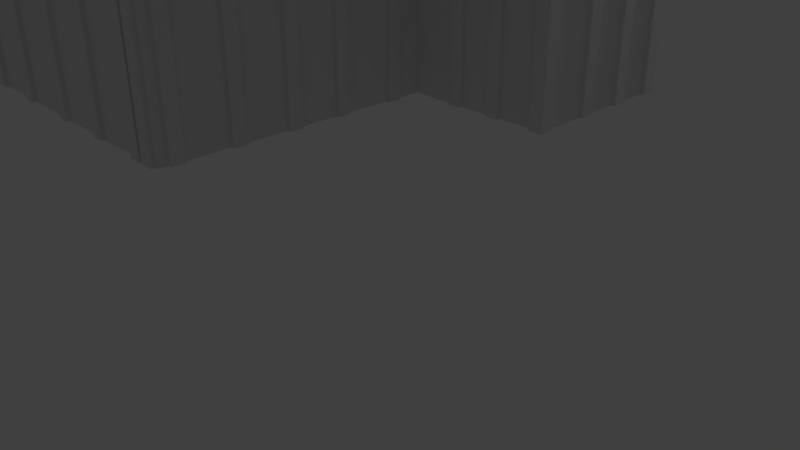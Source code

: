 # Source: Objeto_Arquitet_nico.blend  (saved by Blender 2.79.0; exported with 4.5.12 LTS)
import bpy
from mathutils import Matrix  # noqa: F401  (used for matrix-valued properties, if any)

bpy.ops.wm.read_factory_settings(use_empty=True)
scene = bpy.context.scene
scene.name = 'Scene'

# ---- collections
col_collection_1 = bpy.data.collections.new('Collection 1'); scene.collection.children.link(col_collection_1)

# ---- world
world_world = bpy.data.worlds.new('World'); scene.world = world_world
world_world.color = (0.05088, 0.05088, 0.05088)
world_world.use_sun_shadow = False
world_world.sun_shadow_jitter_overblur = 0.0
world_world.cycles.sampling_method = 'MANUAL'

# ---- cameras
cam_camera = bpy.data.cameras.new('Camera')
cam_camera.clip_end = 100.0
cam_camera.lens = 35.0
cam_camera.sensor_width = 32.0
cam_camera.sensor_height = 18.0
cam_camera.ortho_scale = 7.314
cam_camera.dof.focus_distance = 0.0
cam_camera.dof.aperture_fstop = 128.0

# ---- lights
light_lamp = bpy.data.lights.new('Lamp', 'POINT')
light_lamp.transmission_factor = 0.0
light_lamp.cutoff_distance = 30.0
light_lamp.energy = 100.0
light_lamp.shadow_buffer_clip_start = 1.001
light_lamp.shadow_soft_size = 0.1
light_lamp.shadow_maximum_resolution = 0.006
light_lamp.use_absolute_resolution = True

# ---- meshes
me_plano_003 = bpy.data.meshes.new('Plano.003')
me_plano_003.from_pydata([(-0.4361, 0.004218, -1.884e-05), (-0.4361, 0.054, -1.883e-05), (-0.05698, 0.004725, -4.005e-05), (-0.05695, 0.004218, -1.884e-05), (-0.05695, 0.054, -1.884e-05), (-0.08052, 0.2008, -4.005e-05), (-0.08052, 0.2008, -4.005e-05), (-0.4125, 0.2007, -1.884e-05), (-0.4124, 0.2008, -4.005e-05), (-0.4124, 0.2972, -1.884e-05), (-0.08056, 0.2972, -1.884e-05), (-0.06709, 0.1028, -4.005e-05), (-0.4259, 0.1028, -4.005e-05), (-0.07997, 0.1518, -4.005e-05), (-0.4125, 0.2007, -1.884e-05), (-0.4125, 0.1518, -2.944e-05), (-0.08056, 0.2972, -1.884e-05), (-0.4124, 0.2972, -1.884e-05), (-0.4124, 0.2972, -0.000105), (-0.08056, 0.2972, -0.000105), (-0.4125, 0.2007, -0.000105), (-0.08052, 0.2008, -0.0001262), (-0.1361, 0.2505, 0.15), (-0.08052, 0.2008, 0.15), (-0.0805, 0.2008, 0.15), (-0.1361, 0.2008, 0.15), (-0.1361, 0.2008, 0.3), (-0.3568, 0.2503, 0.15), (-0.0805, 0.2008, 0.3), (-0.0805, 0.2505, 0.3), (-0.4124, 0.2008, 0.15), (-0.4125, 0.2007, 0.1499), (-0.08056, 0.2972, 0.1499), (-0.4124, 0.2972, 0.1499), (-0.4124, 0.2007, 0.15), (-0.3568, 0.2007, 0.15), (-0.4124, 0.2503, 0.15), (-0.0805, 0.2505, 0.15), (-0.3568, 0.2503, 0.3), (-0.4124, 0.2007, 0.3), (-0.4124, 0.2503, 0.3), (-0.1361, 0.2505, 0.3), (-0.4361, 0.00422, 0.02998), (-0.3804, 0.00422, 0.02998), (-0.4361, 0.05389, 0.02998), (-0.3804, 0.05389, 0.02998), (-0.1126, 0.00422, 0.02998), (-0.05695, 0.00422, 0.02998), (-0.1126, 0.05389, 0.02998), (-0.05695, 0.05389, 0.02998), (-0.3568, 0.2007, 0.3), (-0.3804, 0.00422, 0.15), (-0.3804, 0.05389, 0.15), (-0.4361, 0.00422, 0.15), (-0.4361, 0.05389, 0.15), (-0.1126, 0.00422, 0.15), (-0.05695, 0.00422, 0.15), (-0.1126, 0.05389, 0.15), (-0.05695, 0.05389, 0.15), (-0.4125, 0.2008, 0.12), (-0.4125, 0.1519, 0.12), (-0.07995, 0.1519, 0.12), (-0.08049, 0.2009, 0.1199), (-0.06709, 0.1028, -4.005e-05), (-0.07997, 0.1518, -4.005e-05), (-0.4125, 0.1518, -2.944e-05), (-0.4259, 0.1028, -4.005e-05), (-0.06709, 0.1027, 0.08996), (-0.07997, 0.1518, 0.08996), (-0.4125, 0.1517, 0.08997), (-0.4259, 0.1027, 0.08996), (-0.4361, 0.05403, 0.05998), (-0.4259, 0.1028, 0.05996), (-0.06709, 0.1028, 0.05996), (-0.05695, 0.05403, 0.05998), (-0.4361, 0.054, 0.02998), (-0.4361, 0.004218, 0.02998), (-0.05695, 0.004218, 0.02998), (-0.05695, 0.054, 0.02998)], [(8, 15)], [(4, 3, 2), (52, 51, 53, 54), (6, 10, 16), (5, 6, 21), (9, 8, 17), (8, 7, 14), (10, 9, 17, 16), (19, 18, 33, 32), (12, 15, 65, 66), (17, 8, 18), (6, 16, 19), (16, 17, 18, 19), (8, 14, 20), (37, 22, 25, 24), (25, 22, 41, 26), (30, 31, 23, 32, 33), (21, 6, 23), (18, 8, 30, 33), (6, 19, 32, 23), (8, 20, 31, 30), (5, 21, 23), (24, 25, 26, 28), (34, 36, 40, 39), (27, 35, 50, 38), (27, 36, 34, 35), (38, 50, 39, 40), (37, 24, 28, 29), (22, 37, 29, 41), (29, 28, 26, 41), (35, 34, 39, 50), (36, 27, 38, 40), (45, 44, 42, 43), (49, 48, 46, 47), (20, 5, 23, 31), (14, 21, 5, 20), (7, 5, 21, 14), (7, 21, 62, 59), (1, 12, 72, 71), (0, 1, 75, 76), (58, 56, 55, 57), (44, 45, 52, 54), (43, 42, 53, 51), (48, 49, 58, 57), (47, 46, 55, 56), (42, 44, 54, 53), (45, 43, 51, 52), (49, 47, 56, 58), (46, 48, 57, 55), (62, 61, 60, 59), (15, 7, 59, 60), (21, 13, 61, 62), (13, 15, 60, 61), (63, 66, 70, 67), (11, 12, 66, 63), (13, 11, 63, 64), (15, 13, 64, 65), (68, 67, 70, 69), (64, 63, 67, 68), (65, 64, 68, 69), (66, 65, 69, 70), (73, 74, 71, 72), (11, 4, 74, 73), (12, 11, 73, 72), (4, 1, 71, 74), (78, 77, 76, 75), (4, 3, 77, 78), (1, 4, 78, 75), (3, 0, 76, 77)])
me_plano_003.use_remesh_preserve_volume = False
me_plano_003.use_remesh_preserve_attributes = False
me_plano_003.use_mirror_vertex_groups = False
me_plano_003.update()
me_plano_001 = bpy.data.meshes.new('Plano.001')
me_plano_001.from_pydata([(-0.4361, 0.004218, -1.884e-05), (-0.4361, 0.054, -1.883e-05), (-0.05698, 0.004725, -4.005e-05), (-0.05695, 0.004218, -1.884e-05), (-0.05695, 0.054, -1.884e-05), (-0.08052, 0.2008, -4.005e-05), (-0.08052, 0.2008, -4.005e-05), (-0.4125, 0.2007, -1.884e-05), (-0.4124, 0.2008, -4.005e-05), (-0.4124, 0.2972, -1.884e-05), (-0.08056, 0.2972, -1.884e-05), (-0.06709, 0.1028, -4.005e-05), (-0.4259, 0.1028, -4.005e-05), (-0.07997, 0.1518, -4.005e-05), (-0.4125, 0.2007, -1.884e-05), (-0.4125, 0.1518, -2.944e-05), (-0.08056, 0.2972, -1.884e-05), (-0.4124, 0.2972, -1.884e-05), (-0.4124, 0.2972, -0.000105), (-0.08056, 0.2972, -0.000105), (-0.4125, 0.2007, -0.000105), (-0.08052, 0.2008, -0.0001262), (-0.1361, 0.2505, 0.15), (-0.08052, 0.2008, 0.15), (-0.0805, 0.2008, 0.15), (-0.1361, 0.2008, 0.15), (-0.1361, 0.2008, 0.3), (-0.3568, 0.2503, 0.15), (-0.0805, 0.2008, 0.3), (-0.0805, 0.2505, 0.3), (-0.4124, 0.2008, 0.15), (-0.4125, 0.2007, 0.1499), (-0.08056, 0.2972, 0.1499), (-0.4124, 0.2972, 0.1499), (-0.4124, 0.2007, 0.15), (-0.3568, 0.2007, 0.15), (-0.4124, 0.2503, 0.15), (-0.0805, 0.2505, 0.15), (-0.3568, 0.2503, 0.3), (-0.4124, 0.2007, 0.3), (-0.4124, 0.2503, 0.3), (-0.1361, 0.2505, 0.3), (-0.4361, 0.00422, 0.02998), (-0.3804, 0.00422, 0.02998), (-0.4361, 0.05389, 0.02998), (-0.3804, 0.05389, 0.02998), (-0.1126, 0.00422, 0.02998), (-0.05695, 0.00422, 0.02998), (-0.1126, 0.05389, 0.02998), (-0.05695, 0.05389, 0.02998), (-0.3568, 0.2007, 0.3), (-0.3804, 0.00422, 0.15), (-0.3804, 0.05389, 0.15), (-0.4361, 0.00422, 0.15), (-0.4361, 0.05389, 0.15), (-0.1126, 0.00422, 0.15), (-0.05695, 0.00422, 0.15), (-0.1126, 0.05389, 0.15), (-0.05695, 0.05389, 0.15), (-0.4125, 0.2008, 0.12), (-0.4125, 0.1519, 0.12), (-0.07995, 0.1519, 0.12), (-0.08049, 0.2009, 0.1199), (-0.06709, 0.1028, -4.005e-05), (-0.07997, 0.1518, -4.005e-05), (-0.4125, 0.1518, -2.944e-05), (-0.4259, 0.1028, -4.005e-05), (-0.06709, 0.1027, 0.08996), (-0.07997, 0.1518, 0.08996), (-0.4125, 0.1517, 0.08997), (-0.4259, 0.1027, 0.08996), (-0.4361, 0.05403, 0.05998), (-0.4259, 0.1028, 0.05996), (-0.06709, 0.1028, 0.05996), (-0.05695, 0.05403, 0.05998), (-0.4361, 0.054, 0.02998), (-0.4361, 0.004218, 0.02998), (-0.05695, 0.004218, 0.02998), (-0.05695, 0.054, 0.02998)], [(8, 15)], [(4, 3, 2), (52, 51, 53, 54), (6, 10, 16), (5, 6, 21), (9, 8, 17), (8, 7, 14), (10, 9, 17, 16), (19, 18, 33, 32), (12, 15, 65, 66), (17, 8, 18), (6, 16, 19), (16, 17, 18, 19), (8, 14, 20), (37, 22, 25, 24), (25, 22, 41, 26), (30, 31, 23, 32, 33), (21, 6, 23), (18, 8, 30, 33), (6, 19, 32, 23), (8, 20, 31, 30), (5, 21, 23), (24, 25, 26, 28), (34, 36, 40, 39), (27, 35, 50, 38), (27, 36, 34, 35), (38, 50, 39, 40), (37, 24, 28, 29), (22, 37, 29, 41), (29, 28, 26, 41), (35, 34, 39, 50), (36, 27, 38, 40), (45, 44, 42, 43), (49, 48, 46, 47), (20, 5, 23, 31), (14, 21, 5, 20), (7, 5, 21, 14), (7, 21, 62, 59), (1, 12, 72, 71), (0, 1, 75, 76), (58, 56, 55, 57), (44, 45, 52, 54), (43, 42, 53, 51), (48, 49, 58, 57), (47, 46, 55, 56), (42, 44, 54, 53), (45, 43, 51, 52), (49, 47, 56, 58), (46, 48, 57, 55), (62, 61, 60, 59), (15, 7, 59, 60), (21, 13, 61, 62), (13, 15, 60, 61), (63, 66, 70, 67), (11, 12, 66, 63), (13, 11, 63, 64), (15, 13, 64, 65), (68, 67, 70, 69), (64, 63, 67, 68), (65, 64, 68, 69), (66, 65, 69, 70), (73, 74, 71, 72), (11, 4, 74, 73), (12, 11, 73, 72), (4, 1, 71, 74), (78, 77, 76, 75), (4, 3, 77, 78), (1, 4, 78, 75), (3, 0, 76, 77)])
me_plano_001.use_remesh_preserve_volume = False
me_plano_001.use_remesh_preserve_attributes = False
me_plano_001.use_mirror_vertex_groups = False
me_plano_001.update()
me_plano_002 = bpy.data.meshes.new('Plano.002')
me_plano_002.from_pydata([(-1.705, -0.2496, 0.0), (2.021, -0.2496, 0.0), (-1.731, 0.7522, 4.37e-09), (2.104, 0.7521, 0.0), (-1.731, 0.6661, 4.37e-09), (2.104, 0.666, 0.0), (-1.648, 0.7522, -2.916e-09), (-1.705, 0.6661, 0.0), (2.021, 0.6661, 0.0), (-1.648, 0.7187, -2.917e-09), (2.021, -0.2496, 0.0), (2.021, 0.7186, 0.0), (2.021, 0.7521, 0.0), (-1.35, 0.7186, 0.0), (-1.422, 0.7186, 0.0), (-1.422, 0.7474, 0.0), (-1.35, 0.7474, 0.0), (-1.051, 0.7186, 0.0), (-1.122, 0.7186, 0.0), (-1.122, 0.7475, 0.0), (-1.051, 0.7475, 0.0), (-0.7542, 0.7186, 0.0), (-0.8254, 0.7186, 0.0), (-0.8254, 0.7475, 0.0), (-0.7537, 0.7475, 0.0), (-0.508, 0.7186, 0.0), (-0.5792, 0.7186, 0.0), (-0.5792, 0.7474, 0.0), (-0.5075, 0.7474, 0.0), (-0.2086, 0.7186, 0.0), (-0.2798, 0.7186, 0.0), (-0.2798, 0.7475, 0.0), (-0.2081, 0.7475, 0.0), (0.08828, 0.7186, 0.0), (0.01708, 0.7186, 0.0), (0.01706, 0.7475, 0.0), (0.08874, 0.7475, 0.0), (0.355, 0.7188, 0.0), (0.2838, 0.7188, 0.0), (0.3555, 0.7477, 0.0), (0.2838, 0.7477, 0.0), (0.6544, 0.7189, 0.0), (0.5832, 0.7189, 0.0), (0.5832, 0.7477, 0.0), (0.6549, 0.7477, 0.0), (0.9512, 0.7189, 0.0), (0.88, 0.7189, 0.0), (0.88, 0.7477, 0.0), (0.9517, 0.7477, 0.0), (1.197, 0.7188, 0.0), (1.126, 0.7188, 0.0), (1.126, 0.7477, 0.0), (1.198, 0.7477, 0.0), (1.497, 0.7189, 0.0), (1.426, 0.7189, 0.0), (1.426, 0.7477, 0.0), (1.497, 0.7477, 0.0), (1.794, 0.7189, 0.0), (1.723, 0.7189, 0.0), (1.723, 0.7477, 0.0), (1.794, 0.7477, 0.0), (-1.422, 0.7186, 0.0), (-1.705, 0.6661, 0.0), (-1.648, 0.7187, -2.917e-09), (-1.648, 0.7522, -2.916e-09), (-1.731, 0.6661, 4.37e-09), (-1.731, 0.7522, 4.37e-09), (-1.705, 0.6661, 0.0), (-1.705, -0.2496, 0.0), (2.104, 0.666, 0.0), (2.104, 0.7521, 0.0), (-1.648, 0.7522, -2.916e-09), (-1.731, 0.7522, 4.37e-09), (-1.731, 0.6661, 4.37e-09), (2.021, 0.6661, 0.0), (-1.648, 0.7187, -2.917e-09), (2.021, -0.2496, 0.0), (-1.422, 0.7186, 0.0), (2.021, 0.7521, 0.0), (2.021, 0.7186, 0.0), (2.021, -0.2496, 0.0), (-1.122, 0.7186, 0.0), (-1.35, 0.7186, 0.0), (-1.422, 0.7474, 0.0), (-1.35, 0.7474, 0.0), (-0.5075, 0.7474, 0.0), (-0.5792, 0.7474, 0.0), (-0.7542, 0.7186, 0.0), (-0.7537, 0.7475, 0.0), (-1.051, 0.7475, 0.0), (-1.122, 0.7475, 0.0), (-1.051, 0.7186, 0.0), (-0.8254, 0.7475, 0.0), (-0.8254, 0.7186, 0.0), (-0.5792, 0.7186, 0.0), (-0.508, 0.7186, 0.0), (0.08828, 0.7186, 0.0), (0.08874, 0.7475, 0.0), (1.198, 0.7477, 0.0), (1.126, 0.7477, 0.0), (-0.2798, 0.7186, 0.0), (-0.2081, 0.7475, 0.0), (-0.2798, 0.7475, 0.0), (-0.2086, 0.7186, 0.0), (0.01706, 0.7475, 0.0), (0.01708, 0.7186, 0.0), (0.3555, 0.7477, 0.0), (0.2838, 0.7477, 0.0), (0.2838, 0.7188, 0.0), (0.355, 0.7188, 0.0), (0.5832, 0.7189, 0.0), (0.9512, 0.7189, 0.0), (0.9517, 0.7477, 0.0), (0.6549, 0.7477, 0.0), (0.5832, 0.7477, 0.0), (0.6544, 0.7189, 0.0), (0.88, 0.7477, 0.0), (0.88, 0.7189, 0.0), (1.126, 0.7188, 0.0), (1.197, 0.7188, 0.0), (1.794, 0.7189, 0.0), (1.794, 0.7477, 0.0), (1.426, 0.7189, 0.0), (1.497, 0.7477, 0.0), (1.426, 0.7477, 0.0), (1.497, 0.7189, 0.0), (1.723, 0.7477, 0.0), (1.723, 0.7189, 0.0), (-1.705, 0.6661, 0.0), (-1.705, -0.2496, 0.0), (2.104, 0.666, 0.0), (2.104, 0.7521, 0.0), (-1.648, 0.7522, -2.916e-09), (-1.731, 0.7522, 4.37e-09), (-1.731, 0.6661, 4.37e-09), (2.021, 0.6661, 0.0), (-1.648, 0.7187, -2.917e-09), (2.021, -0.2496, 0.0), (-1.422, 0.7186, 0.0), (2.021, 0.7521, 0.0), (2.021, 0.7186, 0.0), (2.021, -0.2496, 0.0), (-1.122, 0.7186, 0.0), (-1.35, 0.7186, 0.0), (-1.422, 0.7474, 0.0), (-1.35, 0.7474, 0.0), (-0.5075, 0.7474, 0.0), (-0.5792, 0.7474, 0.0), (-0.7542, 0.7186, 0.0), (-0.7537, 0.7475, 0.0), (-1.051, 0.7475, 0.0), (-1.122, 0.7475, 0.0), (-1.051, 0.7186, 0.0), (-0.8254, 0.7475, 0.0), (-0.8254, 0.7186, 0.0), (-0.5792, 0.7186, 0.0), (-0.508, 0.7186, 0.0), (0.08828, 0.7186, 0.0), (0.08874, 0.7475, 0.0), (1.198, 0.7477, 0.0), (1.126, 0.7477, 0.0), (-0.2798, 0.7186, 0.0), (-0.2081, 0.7475, 0.0), (-0.2798, 0.7475, 0.0), (-0.2086, 0.7186, 0.0), (0.01706, 0.7475, 0.0), (0.01708, 0.7186, 0.0), (0.3555, 0.7477, 0.0), (0.2838, 0.7477, 0.0), (0.2838, 0.7188, 0.0), (0.355, 0.7188, 0.0), (0.5832, 0.7189, 0.0), (0.9512, 0.7189, 0.0), (0.9517, 0.7477, 0.0), (0.6549, 0.7477, 0.0), (0.5832, 0.7477, 0.0), (0.6544, 0.7189, 0.0), (0.88, 0.7477, 0.0), (0.88, 0.7189, 0.0), (1.126, 0.7188, 0.0), (1.197, 0.7188, 0.0), (1.794, 0.7189, 0.0), (1.794, 0.7477, 0.0), (1.426, 0.7189, 0.0), (1.497, 0.7477, 0.0), (1.426, 0.7477, 0.0), (1.497, 0.7189, 0.0), (1.723, 0.7477, 0.0), (1.723, 0.7189, 0.0), (-1.705, 0.6661, 1.5), (-1.705, -0.2496, 1.5), (2.104, 0.666, 1.5), (2.104, 0.7521, 1.5), (-1.648, 0.7522, 1.5), (-1.731, 0.7522, 1.5), (-1.731, 0.6661, 1.5), (2.021, 0.6661, 1.5), (-1.648, 0.7187, 1.5), (2.021, -0.2496, 1.5), (-1.422, 0.7186, 1.5), (2.021, 0.7521, 1.5), (2.021, 0.7186, 1.5), (2.021, -0.2496, 1.5), (-1.122, 0.7186, 1.5), (-1.35, 0.7186, 1.5), (-1.422, 0.7474, 1.5), (-1.35, 0.7474, 1.5), (-0.5075, 0.7474, 1.5), (-0.5792, 0.7474, 1.5), (-0.7542, 0.7186, 1.5), (-0.7537, 0.7475, 1.5), (-1.051, 0.7475, 1.5), (-1.122, 0.7475, 1.5), (-1.051, 0.7186, 1.5), (-0.8254, 0.7475, 1.5), (-0.8254, 0.7186, 1.5), (-0.5792, 0.7186, 1.5), (-0.508, 0.7186, 1.5), (0.08828, 0.7186, 1.5), (0.08874, 0.7475, 1.5), (1.198, 0.7477, 1.5), (1.126, 0.7477, 1.5), (-0.2798, 0.7186, 1.5), (-0.2081, 0.7475, 1.5), (-0.2798, 0.7475, 1.5), (-0.2086, 0.7186, 1.5), (0.01706, 0.7475, 1.5), (0.01708, 0.7186, 1.5), (0.3555, 0.7477, 1.5), (0.2838, 0.7477, 1.5), (0.2838, 0.7188, 1.5), (0.355, 0.7188, 1.5), (0.5832, 0.7189, 1.5), (0.9512, 0.7189, 1.5), (0.9517, 0.7477, 1.5), (0.6549, 0.7477, 1.5), (0.5832, 0.7477, 1.5), (0.6544, 0.7189, 1.5), (0.88, 0.7477, 1.5), (0.88, 0.7189, 1.5), (1.126, 0.7188, 1.5), (1.197, 0.7188, 1.5), (1.794, 0.7189, 1.5), (1.794, 0.7477, 1.5), (1.426, 0.7189, 1.5), (1.497, 0.7477, 1.5), (1.426, 0.7477, 1.5), (1.497, 0.7189, 1.5), (1.723, 0.7477, 1.5), (1.723, 0.7189, 1.5)], [(4, 62), (65, 7), (63, 64), (66, 65), (61, 9), (64, 66)], [(7, 0, 10, 1, 8, 5, 3, 12, 11, 57, 60, 59, 58, 53, 56, 55, 54, 49, 52, 51, 50, 45, 48, 47, 46, 41, 44, 43, 42, 37, 39, 40, 38, 33, 36, 35, 34, 29, 32, 31, 30, 25, 28, 27, 26, 21, 24, 23, 22, 17, 20, 19, 18, 13, 16, 15, 14, 9, 6, 2, 4), (108, 107, 168, 169), (55, 56, 123, 124), (36, 33, 96, 97), (0, 7, 67, 68), (54, 55, 124, 122), (51, 52, 98, 99), (3, 5, 69, 70), (56, 53, 125, 123), (17, 22, 93, 91), (2, 6, 71, 72), (58, 59, 126, 127), (25, 30, 100, 95), (4, 2, 72, 73), (59, 60, 121, 126), (31, 32, 101, 102), (5, 8, 74, 69), (45, 50, 118, 111), (30, 31, 102, 100), (6, 9, 75, 71), (53, 58, 127, 125), (32, 29, 103, 101), (7, 4, 73, 67), (33, 38, 108, 96), (34, 35, 104, 105), (8, 1, 76, 74), (57, 11, 79, 120), (35, 36, 97, 104), (9, 14, 77, 75), (40, 39, 106, 107), (11, 12, 78, 79), (21, 26, 94, 87), (12, 3, 70, 78), (29, 34, 105, 103), (10, 0, 68, 80), (38, 40, 107, 108), (1, 10, 80, 76), (39, 37, 109, 106), (13, 18, 81, 82), (37, 42, 110, 109), (14, 15, 83, 77), (48, 45, 111, 112), (15, 16, 84, 83), (43, 44, 113, 114), (16, 13, 82, 84), (42, 43, 114, 110), (27, 28, 85, 86), (44, 41, 115, 113), (24, 21, 87, 88), (46, 47, 116, 117), (19, 20, 89, 90), (47, 48, 112, 116), (18, 19, 90, 81), (50, 51, 99, 118), (20, 17, 91, 89), (52, 49, 119, 98), (22, 23, 92, 93), (60, 57, 120, 121), (23, 24, 88, 92), (41, 46, 117, 115), (26, 27, 86, 94), (49, 54, 122, 119), (28, 25, 95, 85), (179, 160, 221, 240), (76, 80, 141, 137), (106, 109, 170, 167), (82, 81, 142, 143), (109, 110, 171, 170), (77, 83, 144, 138), (112, 111, 172, 173), (83, 84, 145, 144), (114, 113, 174, 175), (84, 82, 143, 145), (110, 114, 175, 171), (86, 85, 146, 147), (113, 115, 176, 174), (88, 87, 148, 149), (117, 116, 177, 178), (90, 89, 150, 151), (116, 112, 173, 177), (81, 90, 151, 142), (118, 99, 160, 179), (89, 91, 152, 150), (98, 119, 180, 159), (93, 92, 153, 154), (121, 120, 181, 182), (92, 88, 149, 153), (115, 117, 178, 176), (94, 86, 147, 155), (119, 122, 183, 180), (85, 95, 156, 146), (124, 123, 184, 185), (97, 96, 157, 158), (68, 67, 128, 129), (122, 124, 185, 183), (99, 98, 159, 160), (70, 69, 130, 131), (123, 125, 186, 184), (91, 93, 154, 152), (72, 71, 132, 133), (127, 126, 187, 188), (95, 100, 161, 156), (73, 72, 133, 134), (126, 121, 182, 187), (102, 101, 162, 163), (69, 74, 135, 130), (111, 118, 179, 172), (100, 102, 163, 161), (71, 75, 136, 132), (125, 127, 188, 186), (101, 103, 164, 162), (67, 73, 134, 128), (96, 108, 169, 157), (105, 104, 165, 166), (74, 76, 137, 135), (120, 79, 140, 181), (104, 97, 158, 165), (75, 77, 138, 136), (107, 106, 167, 168), (79, 78, 139, 140), (87, 94, 155, 148), (78, 70, 131, 139), (103, 105, 166, 164), (80, 68, 129, 141), (189, 195, 194, 193, 197, 199, 205, 206, 204, 203, 212, 211, 213, 215, 214, 210, 209, 216, 208, 207, 217, 222, 224, 223, 225, 227, 226, 219, 218, 230, 229, 228, 231, 232, 236, 235, 237, 239, 238, 234, 233, 240, 221, 220, 241, 244, 246, 245, 247, 249, 248, 243, 242, 201, 200, 192, 191, 196, 198, 202, 190), (150, 152, 213, 211), (159, 180, 241, 220), (154, 153, 214, 215), (182, 181, 242, 243), (153, 149, 210, 214), (176, 178, 239, 237), (155, 147, 208, 216), (180, 183, 244, 241), (146, 156, 217, 207), (185, 184, 245, 246), (158, 157, 218, 219), (129, 128, 189, 190), (183, 185, 246, 244), (160, 159, 220, 221), (131, 130, 191, 192), (184, 186, 247, 245), (152, 154, 215, 213), (133, 132, 193, 194), (188, 187, 248, 249), (156, 161, 222, 217), (134, 133, 194, 195), (187, 182, 243, 248), (163, 162, 223, 224), (130, 135, 196, 191), (172, 179, 240, 233), (161, 163, 224, 222), (132, 136, 197, 193), (186, 188, 249, 247), (162, 164, 225, 223), (128, 134, 195, 189), (157, 169, 230, 218), (166, 165, 226, 227), (135, 137, 198, 196), (181, 140, 201, 242), (165, 158, 219, 226), (136, 138, 199, 197), (168, 167, 228, 229), (140, 139, 200, 201), (148, 155, 216, 209), (139, 131, 192, 200), (164, 166, 227, 225), (141, 129, 190, 202), (169, 168, 229, 230), (137, 141, 202, 198), (167, 170, 231, 228), (143, 142, 203, 204), (170, 171, 232, 231), (138, 144, 205, 199), (173, 172, 233, 234), (144, 145, 206, 205), (175, 174, 235, 236), (145, 143, 204, 206), (171, 175, 236, 232), (147, 146, 207, 208), (174, 176, 237, 235), (149, 148, 209, 210), (178, 177, 238, 239), (151, 150, 211, 212), (177, 173, 234, 238), (142, 151, 212, 203)])
me_plano_002.use_remesh_preserve_volume = False
me_plano_002.use_remesh_preserve_attributes = False
me_plano_002.use_mirror_vertex_groups = False
me_plano_002.update()
me_plano = bpy.data.meshes.new('Plano')
me_plano.from_pydata([(-2.162, -1.157, -1.526e-05), (1.055, 1.133, -1.526e-05), (1.289, 1.738, -1.526e-05), (-2.436, 1.738, -1.526e-05), (1.055, -1.157, -1.526e-05), (2.327, 1.097, -1.527e-05), (1.289, 2.458, -1.526e-05), (2.326, 2.492, -1.525e-05), (-2.183, 1.075, -1.526e-05), (-3.411, 2.486, -1.526e-05), (-2.437, 2.457, -1.526e-05), (-3.412, 1.064, -1.525e-05), (-3.585, 2.129, -1.526e-05), (-3.585, 1.237, -1.526e-05), (-3.389, 2.129, -1.526e-05), (-3.389, 1.237, -1.526e-05), (-2.798, 2.457, -1.526e-05), (-2.69, 2.457, -1.526e-05), (-2.69, 2.491, -1.526e-05), (-2.798, 2.491, -1.526e-05), (-3.296, 2.486, -1.526e-05), (-3.389, 2.371, -1.526e-05), (-3.296, 2.457, -1.526e-05), (-3.411, 2.371, -1.526e-05), (-2.919, 1.092, -1.526e-05), (-3.296, 1.064, -1.525e-05), (-3.389, 1.179, -1.526e-05), (-3.296, 1.092, -1.526e-05), (-3.412, 1.178, -1.526e-05), (-2.646, 1.092, -1.526e-05), (-2.537, 1.092, -1.526e-05), (-2.537, 1.059, -1.526e-05), (-2.645, 1.059, -1.526e-05), (-2.81, 1.092, -1.526e-05), (-2.81, 1.059, -1.526e-05), (-2.918, 1.059, -1.526e-05), (-2.162, 0.7691, -1.524e-05), (-2.162, 1.012, -1.525e-05), (-2.162, 0.8777, -1.524e-05), (-2.195, 0.8778, -1.524e-05), (-2.195, 0.7697, -1.524e-05), (-2.287, 1.092, -1.526e-05), (-2.286, 1.075, -1.526e-05), (-2.183, 1.013, -1.525e-05), (-2.162, 0.2736, -1.524e-05), (-2.162, 0.3821, -1.524e-05), (-2.195, 0.3823, -1.524e-05), (-2.195, 0.2741, -1.524e-05), (-2.162, -0.1211, -1.524e-05), (-2.162, -0.01248, -1.524e-05), (-2.195, -0.01235, -1.524e-05), (-2.195, -0.1205, -1.524e-05), (-2.162, -0.5942, -1.524e-05), (-2.162, -0.4857, -1.524e-05), (-2.195, -0.4855, -1.524e-05), (-2.195, -0.5937, -1.524e-05), (-2.162, -1.082, -1.524e-05), (-2.162, -0.9734, -1.524e-05), (-2.195, -0.9732, -1.524e-05), (-2.195, -1.081, -1.524e-05), (-2.108, -1.157, -1.524e-05), (-2.108, -1.19, -1.524e-05), (-2.0, -1.157, -1.524e-05), (-2.0, -1.19, -1.524e-05), (0.7714, -1.157, -1.524e-05), (-1.969, -1.157, -1.524e-05), (-1.86, -1.157, -1.524e-05), (-1.969, -1.19, -1.524e-05), (-1.861, -1.19, -1.524e-05), (-1.426, -1.157, -1.524e-05), (-1.427, -1.19, -1.524e-05), (-1.318, -1.157, -1.524e-05), (-1.318, -1.19, -1.524e-05), (-0.8888, -1.157, -1.524e-05), (-0.8889, -1.19, -1.524e-05), (-0.7802, -1.157, -1.524e-05), (-0.7808, -1.19, -1.524e-05), (-0.3008, -1.157, -1.524e-05), (-0.301, -1.19, -1.524e-05), (-0.1923, -1.157, -1.524e-05), (-0.1928, -1.19, -1.524e-05), (0.233, -1.157, -1.524e-05), (0.2328, -1.19, -1.524e-05), (0.3416, -1.157, -1.524e-05), (0.341, -1.19, -1.524e-05), (0.88, -1.157, -1.524e-05), (0.7713, -1.19, -1.524e-05), (0.8794, -1.19, -1.524e-05), (0.9106, -1.157, -1.524e-05), (1.019, -1.157, -1.524e-05), (1.055, -1.082, -1.523e-05), (0.9104, -1.19, -1.524e-05), (1.019, -1.19, -1.524e-05), (1.088, -0.9732, -1.524e-05), (1.055, -0.9734, -1.523e-05), (1.088, -1.081, -1.524e-05), (1.088, -0.4968, -1.524e-05), (1.055, -0.4969, -1.523e-05), (1.088, -0.6049, -1.524e-05), (1.055, -0.6055, -1.523e-05), (1.088, -0.02685, -1.524e-05), (1.055, -0.02699, -1.523e-05), (1.088, -0.135, -1.524e-05), (1.055, -0.1356, -1.523e-05), (1.088, 0.4126, -1.524e-05), (1.055, 0.4125, -1.523e-05), (1.088, 0.3045, -1.524e-05), (1.055, 0.3039, -1.523e-05), (1.088, 0.913, -1.524e-05), (1.055, 0.9129, -1.523e-05), (1.088, 0.8048, -1.524e-05), (1.055, 0.8043, -1.523e-05), (1.44, 1.132, -1.526e-05), (1.548, 1.132, -1.526e-05), (1.548, 1.099, -1.526e-05), (1.44, 1.099, -1.526e-05), (1.803, 1.132, -1.526e-05), (1.912, 1.132, -1.526e-05), (1.912, 1.099, -1.526e-05), (1.804, 1.099, -1.526e-05), (2.211, 1.097, -1.526e-05), (2.293, 1.211, -1.526e-05), (2.211, 1.132, -1.526e-05), (2.327, 1.212, -1.526e-05), (2.293, 1.575, -1.53e-05), (2.293, 1.683, -1.53e-05), (2.326, 1.684, -1.53e-05), (2.326, 1.575, -1.53e-05), (2.293, 1.982, -1.53e-05), (2.293, 2.091, -1.53e-05), (2.326, 2.091, -1.53e-05), (2.326, 1.983, -1.53e-05), (1.717, 2.491, -1.526e-05), (2.21, 2.492, -1.526e-05), (2.21, 2.458, -1.526e-05), (2.292, 2.378, -1.527e-05), (2.326, 2.378, -1.527e-05), (1.609, 2.458, -1.526e-05), (1.717, 2.458, -1.526e-05), (1.609, 2.491, -1.526e-05), (-2.162, -1.157, -1.526e-05), (1.055, 1.133, -1.526e-05), (1.289, 1.738, -1.526e-05), (-2.436, 1.738, -1.526e-05), (1.055, -1.157, -1.526e-05), (2.327, 1.097, -1.527e-05), (1.289, 2.458, -1.526e-05), (2.326, 2.492, -1.525e-05), (-2.183, 1.075, -1.526e-05), (-3.411, 2.486, -1.526e-05), (-2.437, 2.457, -1.526e-05), (-3.412, 1.064, -1.525e-05), (-3.585, 2.129, -1.526e-05), (-3.585, 1.237, -1.526e-05), (-3.389, 2.129, -1.526e-05), (-3.389, 1.237, -1.526e-05), (-2.798, 2.457, -1.526e-05), (-2.69, 2.457, -1.526e-05), (-2.69, 2.491, -1.526e-05), (-2.798, 2.491, -1.526e-05), (-3.296, 2.486, -1.526e-05), (-3.389, 2.371, -1.526e-05), (-3.296, 2.457, -1.526e-05), (-3.411, 2.371, -1.526e-05), (-2.919, 1.092, -1.526e-05), (-3.296, 1.064, -1.525e-05), (-3.389, 1.179, -1.526e-05), (-3.296, 1.092, -1.526e-05), (-3.412, 1.178, -1.526e-05), (-2.646, 1.092, -1.526e-05), (-2.537, 1.092, -1.526e-05), (-2.537, 1.059, -1.526e-05), (-2.645, 1.059, -1.526e-05), (-2.81, 1.092, -1.526e-05), (-2.81, 1.059, -1.526e-05), (-2.918, 1.059, -1.526e-05), (-2.162, 0.7691, -1.524e-05), (-2.162, 1.012, -1.525e-05), (-2.162, 0.8777, -1.524e-05), (-2.195, 0.8778, -1.524e-05), (-2.195, 0.7697, -1.524e-05), (-2.287, 1.092, -1.526e-05), (-2.286, 1.075, -1.526e-05), (-2.183, 1.013, -1.525e-05), (-2.162, 0.2736, -1.524e-05), (-2.162, 0.3821, -1.524e-05), (-2.195, 0.3823, -1.524e-05), (-2.195, 0.2741, -1.524e-05), (-2.162, -0.1211, -1.524e-05), (-2.162, -0.01248, -1.524e-05), (-2.195, -0.01235, -1.524e-05), (-2.195, -0.1205, -1.524e-05), (-2.162, -0.5942, -1.524e-05), (-2.162, -0.4857, -1.524e-05), (-2.195, -0.4855, -1.524e-05), (-2.195, -0.5937, -1.524e-05), (-2.162, -1.082, -1.524e-05), (-2.162, -0.9734, -1.524e-05), (-2.195, -0.9732, -1.524e-05), (-2.195, -1.081, -1.524e-05), (-2.108, -1.157, -1.524e-05), (-2.108, -1.19, -1.524e-05), (-2.0, -1.157, -1.524e-05), (-2.0, -1.19, -1.524e-05), (0.7714, -1.157, -1.524e-05), (-1.969, -1.157, -1.524e-05), (-1.86, -1.157, -1.524e-05), (-1.969, -1.19, -1.524e-05), (-1.861, -1.19, -1.524e-05), (-1.426, -1.157, -1.524e-05), (-1.427, -1.19, -1.524e-05), (-1.318, -1.157, -1.524e-05), (-1.318, -1.19, -1.524e-05), (-0.8888, -1.157, -1.524e-05), (-0.8889, -1.19, -1.524e-05), (-0.7802, -1.157, -1.524e-05), (-0.7808, -1.19, -1.524e-05), (-0.3008, -1.157, -1.524e-05), (-0.301, -1.19, -1.524e-05), (-0.1923, -1.157, -1.524e-05), (-0.1928, -1.19, -1.524e-05), (0.233, -1.157, -1.524e-05), (0.2328, -1.19, -1.524e-05), (0.3416, -1.157, -1.524e-05), (0.341, -1.19, -1.524e-05), (0.88, -1.157, -1.524e-05), (0.7713, -1.19, -1.524e-05), (0.8794, -1.19, -1.524e-05), (0.9106, -1.157, -1.524e-05), (1.019, -1.157, -1.524e-05), (1.055, -1.082, -1.523e-05), (0.9104, -1.19, -1.524e-05), (1.019, -1.19, -1.524e-05), (1.088, -0.9732, -1.524e-05), (1.055, -0.9734, -1.523e-05), (1.088, -1.081, -1.524e-05), (1.088, -0.4968, -1.524e-05), (1.055, -0.4969, -1.523e-05), (1.088, -0.6049, -1.524e-05), (1.055, -0.6055, -1.523e-05), (1.088, -0.02685, -1.524e-05), (1.055, -0.02699, -1.523e-05), (1.088, -0.135, -1.524e-05), (1.055, -0.1356, -1.523e-05), (1.088, 0.4126, -1.524e-05), (1.055, 0.4125, -1.523e-05), (1.088, 0.3045, -1.524e-05), (1.055, 0.3039, -1.523e-05), (1.088, 0.913, -1.524e-05), (1.055, 0.9129, -1.523e-05), (1.088, 0.8048, -1.524e-05), (1.055, 0.8043, -1.523e-05), (1.44, 1.132, -1.526e-05), (1.548, 1.132, -1.526e-05), (1.548, 1.099, -1.526e-05), (1.44, 1.099, -1.526e-05), (1.803, 1.132, -1.526e-05), (1.912, 1.132, -1.526e-05), (1.912, 1.099, -1.526e-05), (1.804, 1.099, -1.526e-05), (2.211, 1.097, -1.526e-05), (2.293, 1.211, -1.526e-05), (2.211, 1.132, -1.526e-05), (2.327, 1.212, -1.526e-05), (2.293, 1.575, -1.53e-05), (2.293, 1.683, -1.53e-05), (2.326, 1.684, -1.53e-05), (2.326, 1.575, -1.53e-05), (2.293, 1.982, -1.53e-05), (2.293, 2.091, -1.53e-05), (2.326, 2.091, -1.53e-05), (2.326, 1.983, -1.53e-05), (1.717, 2.491, -1.526e-05), (2.21, 2.492, -1.526e-05), (2.21, 2.458, -1.526e-05), (2.292, 2.378, -1.527e-05), (2.326, 2.378, -1.527e-05), (1.609, 2.458, -1.526e-05), (1.717, 2.458, -1.526e-05), (1.609, 2.491, -1.526e-05), (-2.162, -1.157, -1.526e-05), (1.055, 1.133, -1.526e-05), (1.289, 1.738, -1.526e-05), (-2.436, 1.738, -1.526e-05), (1.055, -1.157, -1.526e-05), (2.327, 1.097, -1.527e-05), (1.289, 2.458, -1.526e-05), (2.326, 2.492, -1.525e-05), (-2.183, 1.075, -1.526e-05), (-3.411, 2.486, -1.526e-05), (-2.437, 2.457, -1.526e-05), (-3.412, 1.064, -1.525e-05), (-3.585, 2.129, -1.526e-05), (-3.585, 1.237, -1.526e-05), (-3.389, 2.129, -1.526e-05), (-3.389, 1.237, -1.526e-05), (-2.798, 2.457, -1.526e-05), (-2.69, 2.457, -1.526e-05), (-2.69, 2.491, -1.526e-05), (-2.798, 2.491, -1.526e-05), (-3.296, 2.486, -1.526e-05), (-3.389, 2.371, -1.526e-05), (-3.296, 2.457, -1.526e-05), (-3.411, 2.371, -1.526e-05), (-2.919, 1.092, -1.526e-05), (-3.296, 1.064, -1.525e-05), (-3.389, 1.179, -1.526e-05), (-3.296, 1.092, -1.526e-05), (-3.412, 1.178, -1.526e-05), (-2.646, 1.092, -1.526e-05), (-2.537, 1.092, -1.526e-05), (-2.537, 1.059, -1.526e-05), (-2.645, 1.059, -1.526e-05), (-2.81, 1.092, -1.526e-05), (-2.81, 1.059, -1.526e-05), (-2.918, 1.059, -1.526e-05), (-2.162, 0.7691, -1.524e-05), (-2.162, 1.012, -1.525e-05), (-2.162, 0.8777, -1.524e-05), (-2.195, 0.8778, -1.524e-05), (-2.195, 0.7697, -1.524e-05), (-2.287, 1.092, -1.526e-05), (-2.286, 1.075, -1.526e-05), (-2.183, 1.013, -1.525e-05), (-2.162, 0.2736, -1.524e-05), (-2.162, 0.3821, -1.524e-05), (-2.195, 0.3823, -1.524e-05), (-2.195, 0.2741, -1.524e-05), (-2.162, -0.1211, -1.524e-05), (-2.162, -0.01248, -1.524e-05), (-2.195, -0.01235, -1.524e-05), (-2.195, -0.1205, -1.524e-05), (-2.162, -0.5942, -1.524e-05), (-2.162, -0.4857, -1.524e-05), (-2.195, -0.4855, -1.524e-05), (-2.195, -0.5937, -1.524e-05), (-2.162, -1.082, -1.524e-05), (-2.162, -0.9734, -1.524e-05), (-2.195, -0.9732, -1.524e-05), (-2.195, -1.081, -1.524e-05), (-2.108, -1.157, -1.524e-05), (-2.108, -1.19, -1.524e-05), (-2.0, -1.157, -1.524e-05), (-2.0, -1.19, -1.524e-05), (0.7714, -1.157, -1.524e-05), (-1.969, -1.157, -1.524e-05), (-1.86, -1.157, -1.524e-05), (-1.969, -1.19, -1.524e-05), (-1.861, -1.19, -1.524e-05), (-1.426, -1.157, -1.524e-05), (-1.427, -1.19, -1.524e-05), (-1.318, -1.157, -1.524e-05), (-1.318, -1.19, -1.524e-05), (-0.8888, -1.157, -1.524e-05), (-0.8889, -1.19, -1.524e-05), (-0.7802, -1.157, -1.524e-05), (-0.7808, -1.19, -1.524e-05), (-0.3008, -1.157, -1.524e-05), (-0.301, -1.19, -1.524e-05), (-0.1923, -1.157, -1.524e-05), (-0.1928, -1.19, -1.524e-05), (0.233, -1.157, -1.524e-05), (0.2328, -1.19, -1.524e-05), (0.3416, -1.157, -1.524e-05), (0.341, -1.19, -1.524e-05), (0.88, -1.157, -1.524e-05), (0.7713, -1.19, -1.524e-05), (0.8794, -1.19, -1.524e-05), (0.9106, -1.157, -1.524e-05), (1.019, -1.157, -1.524e-05), (1.055, -1.082, -1.523e-05), (0.9104, -1.19, -1.524e-05), (1.019, -1.19, -1.524e-05), (1.088, -0.9732, -1.524e-05), (1.055, -0.9734, -1.523e-05), (1.088, -1.081, -1.524e-05), (1.088, -0.4968, -1.524e-05), (1.055, -0.4969, -1.523e-05), (1.088, -0.6049, -1.524e-05), (1.055, -0.6055, -1.523e-05), (1.088, -0.02685, -1.524e-05), (1.055, -0.02699, -1.523e-05), (1.088, -0.135, -1.524e-05), (1.055, -0.1356, -1.523e-05), (1.088, 0.4126, -1.524e-05), (1.055, 0.4125, -1.523e-05), (1.088, 0.3045, -1.524e-05), (1.055, 0.3039, -1.523e-05), (1.088, 0.913, -1.524e-05), (1.055, 0.9129, -1.523e-05), (1.088, 0.8048, -1.524e-05), (1.055, 0.8043, -1.523e-05), (1.44, 1.132, -1.526e-05), (1.548, 1.132, -1.526e-05), (1.548, 1.099, -1.526e-05), (1.44, 1.099, -1.526e-05), (1.803, 1.132, -1.526e-05), (1.912, 1.132, -1.526e-05), (1.912, 1.099, -1.526e-05), (1.804, 1.099, -1.526e-05), (2.211, 1.097, -1.526e-05), (2.293, 1.211, -1.526e-05), (2.211, 1.132, -1.526e-05), (2.327, 1.212, -1.526e-05), (2.293, 1.575, -1.53e-05), (2.293, 1.683, -1.53e-05), (2.326, 1.684, -1.53e-05), (2.326, 1.575, -1.53e-05), (2.293, 1.982, -1.53e-05), (2.293, 2.091, -1.53e-05), (2.326, 2.091, -1.53e-05), (2.326, 1.983, -1.53e-05), (1.717, 2.491, -1.526e-05), (2.21, 2.492, -1.526e-05), (2.21, 2.458, -1.526e-05), (2.292, 2.378, -1.527e-05), (2.326, 2.378, -1.527e-05), (1.609, 2.458, -1.526e-05), (1.717, 2.458, -1.526e-05), (1.609, 2.491, -1.526e-05), (-2.162, -1.157, -1.526e-05), (1.055, 1.133, -1.526e-05), (1.289, 1.738, -1.526e-05), (-2.436, 1.738, -1.526e-05), (1.055, -1.157, -1.526e-05), (2.327, 1.097, -1.527e-05), (1.289, 2.458, -1.526e-05), (2.326, 2.492, -1.525e-05), (-2.183, 1.075, -1.526e-05), (-3.411, 2.486, -1.526e-05), (-2.437, 2.457, -1.526e-05), (-3.412, 1.064, -1.525e-05), (-3.585, 2.129, -1.526e-05), (-3.585, 1.237, -1.526e-05), (-3.389, 2.129, -1.526e-05), (-3.389, 1.237, -1.526e-05), (-2.798, 2.457, -1.526e-05), (-2.69, 2.457, -1.526e-05), (-2.69, 2.491, -1.526e-05), (-2.798, 2.491, -1.526e-05), (-3.296, 2.486, -1.526e-05), (-3.389, 2.371, -1.526e-05), (-3.296, 2.457, -1.526e-05), (-3.411, 2.371, -1.526e-05), (-2.919, 1.092, -1.526e-05), (-3.296, 1.064, -1.525e-05), (-3.389, 1.179, -1.526e-05), (-3.296, 1.092, -1.526e-05), (-3.412, 1.178, -1.526e-05), (-2.646, 1.092, -1.526e-05), (-2.537, 1.092, -1.526e-05), (-2.537, 1.059, -1.526e-05), (-2.645, 1.059, -1.526e-05), (-2.81, 1.092, -1.526e-05), (-2.81, 1.059, -1.526e-05), (-2.918, 1.059, -1.526e-05), (-2.162, 0.7691, -1.524e-05), (-2.162, 1.012, -1.525e-05), (-2.162, 0.8777, -1.524e-05), (-2.195, 0.8778, -1.524e-05), (-2.195, 0.7697, -1.524e-05), (-2.287, 1.092, -1.526e-05), (-2.286, 1.075, -1.526e-05), (-2.183, 1.013, -1.525e-05), (-2.162, 0.2736, -1.524e-05), (-2.162, 0.3821, -1.524e-05), (-2.195, 0.3823, -1.524e-05), (-2.195, 0.2741, -1.524e-05), (-2.162, -0.1211, -1.524e-05), (-2.162, -0.01248, -1.524e-05), (-2.195, -0.01235, -1.524e-05), (-2.195, -0.1205, -1.524e-05), (-2.162, -0.5942, -1.524e-05), (-2.162, -0.4857, -1.524e-05), (-2.195, -0.4855, -1.524e-05), (-2.195, -0.5937, -1.524e-05), (-2.162, -1.082, -1.524e-05), (-2.162, -0.9734, -1.524e-05), (-2.195, -0.9732, -1.524e-05), (-2.195, -1.081, -1.524e-05), (-2.108, -1.157, -1.524e-05), (-2.108, -1.19, -1.524e-05), (-2.0, -1.157, -1.524e-05), (-2.0, -1.19, -1.524e-05), (0.7714, -1.157, -1.524e-05), (-1.969, -1.157, -1.524e-05), (-1.86, -1.157, -1.524e-05), (-1.969, -1.19, -1.524e-05), (-1.861, -1.19, -1.524e-05), (-1.426, -1.157, -1.524e-05), (-1.427, -1.19, -1.524e-05), (-1.318, -1.157, -1.524e-05), (-1.318, -1.19, -1.524e-05), (-0.8888, -1.157, -1.524e-05), (-0.8889, -1.19, -1.524e-05), (-0.7802, -1.157, -1.524e-05), (-0.7808, -1.19, -1.524e-05), (-0.3008, -1.157, -1.524e-05), (-0.301, -1.19, -1.524e-05), (-0.1923, -1.157, -1.524e-05), (-0.1928, -1.19, -1.524e-05), (0.233, -1.157, -1.524e-05), (0.2328, -1.19, -1.524e-05), (0.3416, -1.157, -1.524e-05), (0.341, -1.19, -1.524e-05), (0.88, -1.157, -1.524e-05), (0.7713, -1.19, -1.524e-05), (0.8794, -1.19, -1.524e-05), (0.9106, -1.157, -1.524e-05), (1.019, -1.157, -1.524e-05), (1.055, -1.082, -1.523e-05), (0.9104, -1.19, -1.524e-05), (1.019, -1.19, -1.524e-05), (1.088, -0.9732, -1.524e-05), (1.055, -0.9734, -1.523e-05), (1.088, -1.081, -1.524e-05), (1.088, -0.4968, -1.524e-05), (1.055, -0.4969, -1.523e-05), (1.088, -0.6049, -1.524e-05), (1.055, -0.6055, -1.523e-05), (1.088, -0.02685, -1.524e-05), (1.055, -0.02699, -1.523e-05), (1.088, -0.135, -1.524e-05), (1.055, -0.1356, -1.523e-05), (1.088, 0.4126, -1.524e-05), (1.055, 0.4125, -1.523e-05), (1.088, 0.3045, -1.524e-05), (1.055, 0.3039, -1.523e-05), (1.088, 0.913, -1.524e-05), (1.055, 0.9129, -1.523e-05), (1.088, 0.8048, -1.524e-05), (1.055, 0.8043, -1.523e-05), (1.44, 1.132, -1.526e-05), (1.548, 1.132, -1.526e-05), (1.548, 1.099, -1.526e-05), (1.44, 1.099, -1.526e-05), (1.803, 1.132, -1.526e-05), (1.912, 1.132, -1.526e-05), (1.912, 1.099, -1.526e-05), (1.804, 1.099, -1.526e-05), (2.211, 1.097, -1.526e-05), (2.293, 1.211, -1.526e-05), (2.211, 1.132, -1.526e-05), (2.327, 1.212, -1.526e-05), (2.293, 1.575, -1.53e-05), (2.293, 1.683, -1.53e-05), (2.326, 1.684, -1.53e-05), (2.326, 1.575, -1.53e-05), (2.293, 1.982, -1.53e-05), (2.293, 2.091, -1.53e-05), (2.326, 2.091, -1.53e-05), (2.326, 1.983, -1.53e-05), (1.717, 2.491, -1.526e-05), (2.21, 2.492, -1.526e-05), (2.21, 2.458, -1.526e-05), (2.292, 2.378, -1.527e-05), (2.326, 2.378, -1.527e-05), (1.609, 2.458, -1.526e-05), (1.717, 2.458, -1.526e-05), (1.609, 2.491, -1.526e-05), (-2.162, -1.157, 3.0), (1.055, 1.133, 3.0), (1.289, 1.738, 3.0), (-2.436, 1.738, 3.0), (1.055, -1.157, 3.0), (2.327, 1.097, 3.0), (1.289, 2.458, 3.0), (2.326, 2.492, 3.0), (-2.183, 1.075, 3.0), (-3.411, 2.486, 3.0), (-2.437, 2.457, 3.0), (-3.412, 1.064, 3.0), (-3.585, 2.129, 3.0), (-3.585, 1.237, 3.0), (-3.389, 2.129, 3.0), (-3.389, 1.237, 3.0), (-2.798, 2.457, 3.0), (-2.69, 2.457, 3.0), (-2.69, 2.491, 3.0), (-2.798, 2.491, 3.0), (-3.296, 2.486, 3.0), (-3.389, 2.371, 3.0), (-3.296, 2.457, 3.0), (-3.411, 2.371, 3.0), (-2.919, 1.092, 3.0), (-3.296, 1.064, 3.0), (-3.389, 1.179, 3.0), (-3.296, 1.092, 3.0), (-3.412, 1.178, 3.0), (-2.646, 1.092, 3.0), (-2.537, 1.092, 3.0), (-2.537, 1.059, 3.0), (-2.645, 1.059, 3.0), (-2.81, 1.092, 3.0), (-2.81, 1.059, 3.0), (-2.918, 1.059, 3.0), (-2.162, 0.7691, 3.0), (-2.162, 1.012, 3.0), (-2.162, 0.8777, 3.0), (-2.195, 0.8778, 3.0), (-2.195, 0.7697, 3.0), (-2.287, 1.092, 3.0), (-2.286, 1.075, 3.0), (-2.183, 1.013, 3.0), (-2.162, 0.2736, 3.0), (-2.162, 0.3821, 3.0), (-2.195, 0.3823, 3.0), (-2.195, 0.2741, 3.0), (-2.162, -0.1211, 3.0), (-2.162, -0.01248, 3.0), (-2.195, -0.01235, 3.0), (-2.195, -0.1205, 3.0), (-2.162, -0.5942, 3.0), (-2.162, -0.4857, 3.0), (-2.195, -0.4855, 3.0), (-2.195, -0.5937, 3.0), (-2.162, -1.082, 3.0), (-2.162, -0.9734, 3.0), (-2.195, -0.9732, 3.0), (-2.195, -1.081, 3.0), (-2.108, -1.157, 3.0), (-2.108, -1.19, 3.0), (-2.0, -1.157, 3.0), (-2.0, -1.19, 3.0), (0.7714, -1.157, 3.0), (-1.969, -1.157, 3.0), (-1.86, -1.157, 3.0), (-1.969, -1.19, 3.0), (-1.861, -1.19, 3.0), (-1.426, -1.157, 3.0), (-1.427, -1.19, 3.0), (-1.318, -1.157, 3.0), (-1.318, -1.19, 3.0), (-0.8888, -1.157, 3.0), (-0.8889, -1.19, 3.0), (-0.7802, -1.157, 3.0), (-0.7808, -1.19, 3.0), (-0.3008, -1.157, 3.0), (-0.301, -1.19, 3.0), (-0.1923, -1.157, 3.0), (-0.1928, -1.19, 3.0), (0.233, -1.157, 3.0), (0.2328, -1.19, 3.0), (0.3416, -1.157, 3.0), (0.341, -1.19, 3.0), (0.88, -1.157, 3.0), (0.7713, -1.19, 3.0), (0.8794, -1.19, 3.0), (0.9106, -1.157, 3.0), (1.019, -1.157, 3.0), (1.055, -1.082, 3.0), (0.9104, -1.19, 3.0), (1.019, -1.19, 3.0), (1.088, -0.9732, 3.0), (1.055, -0.9734, 3.0), (1.088, -1.081, 3.0), (1.088, -0.4968, 3.0), (1.055, -0.4969, 3.0), (1.088, -0.6049, 3.0), (1.055, -0.6055, 3.0), (1.088, -0.02685, 3.0), (1.055, -0.02699, 3.0), (1.088, -0.135, 3.0), (1.055, -0.1356, 3.0), (1.088, 0.4126, 3.0), (1.055, 0.4125, 3.0), (1.088, 0.3045, 3.0), (1.055, 0.3039, 3.0), (1.088, 0.913, 3.0), (1.055, 0.9129, 3.0), (1.088, 0.8048, 3.0), (1.055, 0.8043, 3.0), (1.44, 1.132, 3.0), (1.548, 1.132, 3.0), (1.548, 1.099, 3.0), (1.44, 1.099, 3.0), (1.803, 1.132, 3.0), (1.912, 1.132, 3.0), (1.912, 1.099, 3.0), (1.804, 1.099, 3.0), (2.211, 1.097, 3.0), (2.293, 1.211, 3.0), (2.211, 1.132, 3.0), (2.327, 1.212, 3.0), (2.293, 1.575, 3.0), (2.293, 1.683, 3.0), (2.326, 1.684, 3.0), (2.326, 1.575, 3.0), (2.293, 1.982, 3.0), (2.293, 2.091, 3.0), (2.326, 2.091, 3.0), (2.326, 1.983, 3.0), (1.717, 2.491, 3.0), (2.21, 2.492, 3.0), (2.21, 2.458, 3.0), (2.292, 2.378, 3.0), (2.326, 2.378, 3.0), (1.609, 2.458, 3.0), (1.717, 2.458, 3.0), (1.609, 2.491, 3.0)], [], [(6, 137, 139, 132, 138, 134, 133, 7, 136, 135, 129, 130, 131, 128, 125, 126, 127, 124, 121, 123, 5, 120, 122, 117, 118, 119, 116, 113, 114, 115, 112, 1, 109, 108, 110, 111, 105, 104, 106, 107, 101, 100, 102, 103, 97, 96, 98, 99, 94, 93, 95, 90, 4, 89, 92, 91, 88, 85, 87, 86, 64, 83, 84, 82, 81, 79, 80, 78, 77, 75, 76, 74, 73, 71, 72, 70, 69, 66, 68, 67, 65, 62, 63, 61, 60, 0, 56, 59, 58, 57, 52, 55, 54, 53, 48, 51, 50, 49, 44, 47, 46, 45, 36, 40, 39, 38, 37, 43, 8, 42, 41, 30, 31, 32, 29, 33, 34, 35, 24, 27, 25, 11, 28, 26, 15, 13, 12, 14, 21, 23, 9, 20, 22, 16, 19, 18, 17, 10, 3, 2), (215, 217, 357, 355), (70, 72, 212, 210), (18, 19, 159, 158), (113, 116, 256, 253), (69, 70, 210, 209), (22, 20, 160, 162), (124, 127, 267, 264), (87, 85, 225, 227), (23, 21, 161, 163), (127, 126, 266, 267), (72, 71, 211, 212), (16, 22, 162, 156), (126, 125, 265, 266), (62, 65, 205, 202), (9, 23, 163, 149), (128, 131, 271, 268), (76, 75, 215, 216), (24, 35, 175, 164), (131, 130, 270, 271), (77, 78, 218, 217), (25, 27, 167, 165), (130, 129, 269, 270), (78, 80, 220, 218), (26, 28, 168, 166), (5, 123, 263, 145), (80, 79, 219, 220), (34, 33, 173, 174), (120, 5, 145, 260), (81, 82, 222, 221), (32, 31, 171, 172), (138, 132, 272, 278), (82, 84, 224, 222), (29, 32, 172, 169), (125, 128, 268, 265), (84, 83, 223, 224), (15, 26, 166, 155), (7, 133, 273, 147), (86, 87, 227, 226), (11, 25, 165, 151), (133, 134, 274, 273), (71, 73, 213, 211), (28, 11, 151, 168), (121, 124, 264, 261), (75, 77, 217, 215), (42, 8, 148, 182), (135, 136, 276, 275), (83, 64, 204, 223), (43, 37, 177, 183), (129, 135, 275, 269), (95, 93, 233, 235), (39, 40, 180, 179), (136, 7, 147, 276), (66, 69, 209, 206), (46, 47, 187, 186), (139, 137, 277, 279), (79, 81, 221, 219), (41, 42, 182, 181), (134, 138, 278, 274), (92, 89, 229, 232), (27, 24, 164, 167), (137, 6, 146, 277), (91, 92, 232, 231), (33, 29, 169, 173), (88, 91, 231, 228), (38, 39, 179, 178), (85, 88, 228, 225), (8, 43, 183, 148), (64, 86, 226, 204), (30, 41, 181, 170), (93, 94, 234, 233), (40, 36, 176, 180), (102, 100, 240, 242), (37, 38, 178, 177), (89, 4, 144, 229), (45, 46, 186, 185), (100, 101, 241, 240), (47, 44, 184, 187), (4, 90, 230, 144), (36, 45, 185, 176), (98, 96, 236, 238), (73, 74, 214, 213), (116, 119, 259, 256), (50, 51, 191, 190), (99, 98, 238, 239), (49, 50, 190, 189), (103, 102, 242, 243), (51, 48, 188, 191), (106, 104, 244, 246), (54, 55, 195, 194), (104, 105, 245, 244), (53, 54, 194, 193), (6, 2, 142, 146), (107, 106, 246, 247), (55, 52, 192, 195), (96, 97, 237, 236), (110, 108, 248, 250), (58, 59, 199, 198), (132, 139, 279, 272), (108, 109, 249, 248), (57, 58, 198, 197), (90, 95, 235, 230), (111, 110, 250, 251), (59, 56, 196, 199), (117, 122, 262, 257), (112, 115, 255, 252), (60, 61, 201, 200), (20, 9, 149, 160), (109, 1, 141, 249), (68, 66, 206, 208), (3, 10, 150, 143), (119, 118, 258, 259), (52, 57, 197, 192), (35, 34, 174, 175), (115, 114, 254, 255), (63, 62, 202, 203), (2, 3, 143, 142), (101, 107, 247, 241), (44, 49, 189, 184), (14, 12, 152, 154), (94, 99, 239, 234), (56, 0, 140, 196), (12, 13, 153, 152), (97, 103, 243, 237), (48, 53, 193, 188), (31, 30, 170, 171), (114, 113, 253, 254), (61, 63, 203, 201), (21, 14, 154, 161), (105, 111, 251, 245), (74, 76, 216, 214), (13, 15, 155, 153), (118, 117, 257, 258), (67, 68, 208, 207), (19, 16, 156, 159), (123, 121, 261, 263), (65, 67, 207, 205), (10, 17, 157, 150), (1, 112, 252, 141), (0, 60, 200, 140), (17, 18, 158, 157), (122, 120, 260, 262), (343, 342, 482, 483), (182, 148, 288, 322), (275, 276, 416, 415), (223, 204, 344, 363), (183, 177, 317, 323), (269, 275, 415, 409), (235, 233, 373, 375), (179, 180, 320, 319), (276, 147, 287, 416), (206, 209, 349, 346), (186, 187, 327, 326), (279, 277, 417, 419), (219, 221, 361, 359), (181, 182, 322, 321), (274, 278, 418, 414), (232, 229, 369, 372), (167, 164, 304, 307), (277, 146, 286, 417), (231, 232, 372, 371), (173, 169, 309, 313), (228, 231, 371, 368), (178, 179, 319, 318), (225, 228, 368, 365), (148, 183, 323, 288), (204, 226, 366, 344), (170, 181, 321, 310), (233, 234, 374, 373), (180, 176, 316, 320), (242, 240, 380, 382), (177, 178, 318, 317), (229, 144, 284, 369), (185, 186, 326, 325), (240, 241, 381, 380), (187, 184, 324, 327), (144, 230, 370, 284), (176, 185, 325, 316), (238, 236, 376, 378), (213, 214, 354, 353), (256, 259, 399, 396), (190, 191, 331, 330), (239, 238, 378, 379), (189, 190, 330, 329), (243, 242, 382, 383), (191, 188, 328, 331), (246, 244, 384, 386), (194, 195, 335, 334), (244, 245, 385, 384), (193, 194, 334, 333), (146, 142, 282, 286), (247, 246, 386, 387), (195, 192, 332, 335), (236, 237, 377, 376), (250, 248, 388, 390), (198, 199, 339, 338), (272, 279, 419, 412), (248, 249, 389, 388), (197, 198, 338, 337), (230, 235, 375, 370), (251, 250, 390, 391), (199, 196, 336, 339), (257, 262, 402, 397), (252, 255, 395, 392), (200, 201, 341, 340), (160, 149, 289, 300), (249, 141, 281, 389), (208, 206, 346, 348), (143, 150, 290, 283), (259, 258, 398, 399), (192, 197, 337, 332), (175, 174, 314, 315), (255, 254, 394, 395), (203, 202, 342, 343), (142, 143, 283, 282), (241, 247, 387, 381), (184, 189, 329, 324), (154, 152, 292, 294), (234, 239, 379, 374), (196, 140, 280, 336), (152, 153, 293, 292), (237, 243, 383, 377), (188, 193, 333, 328), (171, 170, 310, 311), (254, 253, 393, 394), (201, 203, 343, 341), (161, 154, 294, 301), (245, 251, 391, 385), (214, 216, 356, 354), (153, 155, 295, 293), (258, 257, 397, 398), (207, 208, 348, 347), (159, 156, 296, 299), (263, 261, 401, 403), (205, 207, 347, 345), (150, 157, 297, 290), (141, 252, 392, 281), (140, 200, 340, 280), (157, 158, 298, 297), (262, 260, 400, 402), (210, 212, 352, 350), (158, 159, 299, 298), (253, 256, 396, 393), (209, 210, 350, 349), (162, 160, 300, 302), (264, 267, 407, 404), (227, 225, 365, 367), (163, 161, 301, 303), (267, 266, 406, 407), (212, 211, 351, 352), (156, 162, 302, 296), (266, 265, 405, 406), (202, 205, 345, 342), (149, 163, 303, 289), (268, 271, 411, 408), (216, 215, 355, 356), (164, 175, 315, 304), (271, 270, 410, 411), (217, 218, 358, 357), (165, 167, 307, 305), (270, 269, 409, 410), (218, 220, 360, 358), (166, 168, 308, 306), (145, 263, 403, 285), (220, 219, 359, 360), (174, 173, 313, 314), (260, 145, 285, 400), (221, 222, 362, 361), (172, 171, 311, 312), (278, 272, 412, 418), (222, 224, 364, 362), (169, 172, 312, 309), (265, 268, 408, 405), (224, 223, 363, 364), (155, 166, 306, 295), (147, 273, 413, 287), (226, 227, 367, 366), (151, 165, 305, 291), (273, 274, 414, 413), (211, 213, 353, 351), (168, 151, 291, 308), (261, 264, 404, 401), (447, 444, 584, 587), (282, 283, 423, 422), (381, 387, 527, 521), (324, 329, 469, 464), (294, 292, 432, 434), (374, 379, 519, 514), (336, 280, 420, 476), (292, 293, 433, 432), (377, 383, 523, 517), (328, 333, 473, 468), (311, 310, 450, 451), (394, 393, 533, 534), (341, 343, 483, 481), (301, 294, 434, 441), (385, 391, 531, 525), (354, 356, 496, 494), (293, 295, 435, 433), (398, 397, 537, 538), (347, 348, 488, 487), (299, 296, 436, 439), (403, 401, 541, 543), (345, 347, 487, 485), (290, 297, 437, 430), (281, 392, 532, 421), (280, 340, 480, 420), (297, 298, 438, 437), (402, 400, 540, 542), (350, 352, 492, 490), (298, 299, 439, 438), (393, 396, 536, 533), (349, 350, 490, 489), (302, 300, 440, 442), (404, 407, 547, 544), (367, 365, 505, 507), (303, 301, 441, 443), (407, 406, 546, 547), (352, 351, 491, 492), (296, 302, 442, 436), (406, 405, 545, 546), (342, 345, 485, 482), (289, 303, 443, 429), (408, 411, 551, 548), (356, 355, 495, 496), (304, 315, 455, 444), (411, 410, 550, 551), (357, 358, 498, 497), (305, 307, 447, 445), (410, 409, 549, 550), (358, 360, 500, 498), (306, 308, 448, 446), (285, 403, 543, 425), (360, 359, 499, 500), (314, 313, 453, 454), (400, 285, 425, 540), (361, 362, 502, 501), (312, 311, 451, 452), (418, 412, 552, 558), (362, 364, 504, 502), (309, 312, 452, 449), (405, 408, 548, 545), (364, 363, 503, 504), (295, 306, 446, 435), (287, 413, 553, 427), (366, 367, 507, 506), (291, 305, 445, 431), (413, 414, 554, 553), (351, 353, 493, 491), (308, 291, 431, 448), (401, 404, 544, 541), (355, 357, 497, 495), (322, 288, 428, 462), (415, 416, 556, 555), (363, 344, 484, 503), (323, 317, 457, 463), (409, 415, 555, 549), (375, 373, 513, 515), (319, 320, 460, 459), (416, 287, 427, 556), (346, 349, 489, 486), (326, 327, 467, 466), (419, 417, 557, 559), (359, 361, 501, 499), (321, 322, 462, 461), (414, 418, 558, 554), (372, 369, 509, 512), (307, 304, 444, 447), (417, 286, 426, 557), (371, 372, 512, 511), (313, 309, 449, 453), (368, 371, 511, 508), (318, 319, 459, 458), (365, 368, 508, 505), (288, 323, 463, 428), (344, 366, 506, 484), (310, 321, 461, 450), (373, 374, 514, 513), (320, 316, 456, 460), (382, 380, 520, 522), (317, 318, 458, 457), (369, 284, 424, 509), (325, 326, 466, 465), (380, 381, 521, 520), (327, 324, 464, 467), (284, 370, 510, 424), (316, 325, 465, 456), (378, 376, 516, 518), (353, 354, 494, 493), (396, 399, 539, 536), (330, 331, 471, 470), (379, 378, 518, 519), (329, 330, 470, 469), (383, 382, 522, 523), (331, 328, 468, 471), (386, 384, 524, 526), (334, 335, 475, 474), (384, 385, 525, 524), (333, 334, 474, 473), (286, 282, 422, 426), (387, 386, 526, 527), (335, 332, 472, 475), (376, 377, 517, 516), (390, 388, 528, 530), (338, 339, 479, 478), (412, 419, 559, 552), (388, 389, 529, 528), (337, 338, 478, 477), (370, 375, 515, 510), (391, 390, 530, 531), (339, 336, 476, 479), (397, 402, 542, 537), (392, 395, 535, 532), (340, 341, 481, 480), (300, 289, 429, 440), (389, 281, 421, 529), (348, 346, 486, 488), (283, 290, 430, 423), (399, 398, 538, 539), (332, 337, 477, 472), (315, 314, 454, 455), (395, 394, 534, 535), (566, 562, 563, 570, 577, 578, 579, 576, 582, 580, 569, 583, 581, 574, 572, 573, 575, 586, 588, 571, 585, 587, 584, 595, 594, 593, 589, 592, 591, 590, 601, 602, 568, 603, 597, 598, 599, 600, 596, 605, 606, 607, 604, 609, 610, 611, 608, 613, 614, 615, 612, 617, 618, 619, 616, 560, 620, 621, 623, 622, 625, 627, 628, 626, 629, 630, 632, 631, 633, 634, 636, 635, 637, 638, 640, 639, 641, 642, 644, 643, 624, 646, 647, 645, 648, 651, 652, 649, 564, 650, 655, 653, 654, 659, 658, 656, 657, 663, 662, 660, 661, 667, 666, 664, 665, 671, 670, 668, 669, 561, 672, 675, 674, 673, 676, 679, 678, 677, 682, 680, 565, 683, 681, 684, 687, 686, 685, 688, 691, 690, 689, 695, 696, 567, 693, 694, 698, 692, 699, 697), (557, 426, 566, 697), (511, 512, 652, 651), (453, 449, 589, 593), (508, 511, 651, 648), (458, 459, 599, 598), (505, 508, 648, 645), (428, 463, 603, 568), (484, 506, 646, 624), (450, 461, 601, 590), (513, 514, 654, 653), (460, 456, 596, 600), (522, 520, 660, 662), (457, 458, 598, 597), (509, 424, 564, 649), (465, 466, 606, 605), (520, 521, 661, 660), (467, 464, 604, 607), (424, 510, 650, 564), (456, 465, 605, 596), (518, 516, 656, 658), (493, 494, 634, 633), (536, 539, 679, 676), (470, 471, 611, 610), (519, 518, 658, 659), (469, 470, 610, 609), (523, 522, 662, 663), (471, 468, 608, 611), (526, 524, 664, 666), (474, 475, 615, 614), (524, 525, 665, 664), (473, 474, 614, 613), (426, 422, 562, 566), (527, 526, 666, 667), (475, 472, 612, 615), (516, 517, 657, 656), (530, 528, 668, 670), (478, 479, 619, 618), (552, 559, 699, 692), (528, 529, 669, 668), (477, 478, 618, 617), (510, 515, 655, 650), (531, 530, 670, 671), (479, 476, 616, 619), (537, 542, 682, 677), (532, 535, 675, 672), (480, 481, 621, 620), (440, 429, 569, 580), (529, 421, 561, 669), (488, 486, 626, 628), (423, 430, 570, 563), (539, 538, 678, 679), (472, 477, 617, 612), (455, 454, 594, 595), (535, 534, 674, 675), (483, 482, 622, 623), (422, 423, 563, 562), (521, 527, 667, 661), (464, 469, 609, 604), (434, 432, 572, 574), (514, 519, 659, 654), (476, 420, 560, 616), (432, 433, 573, 572), (517, 523, 663, 657), (468, 473, 613, 608), (451, 450, 590, 591), (534, 533, 673, 674), (481, 483, 623, 621), (441, 434, 574, 581), (525, 531, 671, 665), (494, 496, 636, 634), (433, 435, 575, 573), (538, 537, 677, 678), (487, 488, 628, 627), (439, 436, 576, 579), (543, 541, 681, 683), (485, 487, 627, 625), (430, 437, 577, 570), (421, 532, 672, 561), (420, 480, 620, 560), (437, 438, 578, 577), (542, 540, 680, 682), (490, 492, 632, 630), (438, 439, 579, 578), (533, 536, 676, 673), (489, 490, 630, 629), (442, 440, 580, 582), (544, 547, 687, 684), (507, 505, 645, 647), (443, 441, 581, 583), (547, 546, 686, 687), (492, 491, 631, 632), (436, 442, 582, 576), (546, 545, 685, 686), (482, 485, 625, 622), (429, 443, 583, 569), (548, 551, 691, 688), (496, 495, 635, 636), (444, 455, 595, 584), (551, 550, 690, 691), (497, 498, 638, 637), (445, 447, 587, 585), (550, 549, 689, 690), (498, 500, 640, 638), (446, 448, 588, 586), (425, 543, 683, 565), (500, 499, 639, 640), (454, 453, 593, 594), (540, 425, 565, 680), (501, 502, 642, 641), (452, 451, 591, 592), (558, 552, 692, 698), (502, 504, 644, 642), (449, 452, 592, 589), (545, 548, 688, 685), (504, 503, 643, 644), (435, 446, 586, 575), (427, 553, 693, 567), (506, 507, 647, 646), (431, 445, 585, 571), (553, 554, 694, 693), (491, 493, 633, 631), (448, 431, 571, 588), (541, 544, 684, 681), (495, 497, 637, 635), (462, 428, 568, 602), (555, 556, 696, 695), (503, 484, 624, 643), (463, 457, 597, 603), (549, 555, 695, 689), (515, 513, 653, 655), (459, 460, 600, 599), (556, 427, 567, 696), (486, 489, 629, 626), (466, 467, 607, 606), (559, 557, 697, 699), (499, 501, 641, 639), (461, 462, 602, 601), (554, 558, 698, 694), (512, 509, 649, 652)])
me_plano.use_remesh_preserve_volume = False
me_plano.use_remesh_preserve_attributes = False
me_plano.use_mirror_vertex_groups = False
me_plano.update()

# ---- objects
ob_escada2 = bpy.data.objects.new('Escada2', me_plano_003)
ob_escada1 = bpy.data.objects.new('Escada1', me_plano_001)
ob_v_o_de_acesso = bpy.data.objects.new('Vão de Acesso', me_plano_002)
ob_pal_cio_cruz_e_souza___corpo = bpy.data.objects.new('Palácio Cruz e Souza - Corpo', me_plano)
ob_lamp = bpy.data.objects.new('Lamp', light_lamp)
ob_camera = bpy.data.objects.new('Camera', cam_camera)

# ---- transforms, parenting, visibility, modifiers, constraints
ob_escada2.location = (-0.7987, -2.631, 3.195)
ob_escada2.rotation_euler = (0.0, -0.0, -1.571)
ob_escada2.lineart.crease_threshold = 0.0
ob_escada1.location = (-1.2, -2.166, 3.195)
ob_escada1.lineart.crease_threshold = 0.0
ob_v_o_de_acesso.location = (0.9282, -0.9733, 3.194)
ob_v_o_de_acesso.lineart.crease_threshold = 0.0
ob_pal_cio_cruz_e_souza___corpo.location = (1.66, -2.961, 3.194)
ob_pal_cio_cruz_e_souza___corpo.lineart.crease_threshold = 0.0
ob_lamp.location = (4.076, 1.005, 5.904)
ob_lamp.rotation_euler = (0.6503, 0.05522, 1.866)
ob_lamp.lock_rotations_4d = False
ob_lamp.empty_display_type = 'ARROWS'
ob_lamp.color = (0.0, 0.0, 0.0, 0.0)
ob_lamp.lineart.crease_threshold = 0.0
ob_camera.location = (7.481, -6.508, 5.344)
ob_camera.rotation_euler = (1.109, 0.0, 0.8149)
ob_camera.lock_rotations_4d = False
ob_camera.empty_display_type = 'ARROWS'
ob_camera.color = (0.0, 0.0, 0.0, 0.0)
ob_camera.display_type = 'WIRE'
ob_camera.lineart.crease_threshold = 0.0

# ---- collection membership
col_collection_1.objects.link(ob_escada2)
col_collection_1.objects.link(ob_escada1)
col_collection_1.objects.link(ob_v_o_de_acesso)
col_collection_1.objects.link(ob_pal_cio_cruz_e_souza___corpo)
col_collection_1.objects.link(ob_lamp)
col_collection_1.objects.link(ob_camera)

# ---- scene / render settings (as saved in the file)
scene.camera = ob_camera
scene.frame_start = 1; scene.frame_end = 250; scene.frame_set(253)
scene.render.engine = 'BLENDER_EEVEE_NEXT'
scene.render.resolution_percentage = 50
scene.render.dither_intensity = 0.0
scene.cycles.use_denoising = False
scene.cycles.samples = 128
scene.cycles.sampling_pattern = 'TABULATED_SOBOL'
scene.cycles.use_adaptive_sampling = False
scene.cycles.use_light_tree = False
scene.cycles.blur_glossy = 0.0
scene.cycles.sample_clamp_indirect = 0.0
scene.view_settings.view_transform = 'Standard'
bpy.context.view_layer.update()
